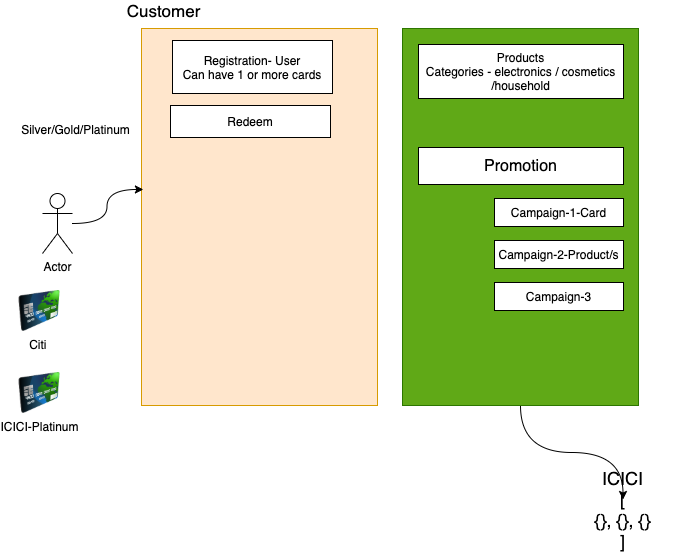

The diagram above was exported from draw.io. Its source (the exported page's mxGraphModel, read from the mxfile embedded in the PNG):
<mxGraphModel dx="535" dy="680" grid="0" gridSize="10" guides="1" tooltips="1" connect="1" arrows="1" fold="1" page="1" pageScale="1" pageWidth="827" pageHeight="1169" math="0" shadow="0">
  <root>
    <mxCell id="0" />
    <mxCell id="1" parent="0" />
    <mxCell id="2" value="" style="rounded=0;whiteSpace=wrap;html=1;fillColor=#ffe6cc;strokeColor=#d79b00;" vertex="1" parent="1">
      <mxGeometry x="155" y="76" width="236" height="377" as="geometry" />
    </mxCell>
    <mxCell id="5" style="edgeStyle=orthogonalEdgeStyle;rounded=0;orthogonalLoop=1;jettySize=auto;html=1;entryX=0.008;entryY=0.427;entryDx=0;entryDy=0;entryPerimeter=0;curved=1;" edge="1" parent="1" source="3" target="2">
      <mxGeometry relative="1" as="geometry" />
    </mxCell>
    <mxCell id="3" value="Actor" style="shape=umlActor;verticalLabelPosition=bottom;verticalAlign=top;html=1;outlineConnect=0;" vertex="1" parent="1">
      <mxGeometry x="56" y="241" width="30" height="60" as="geometry" />
    </mxCell>
    <mxCell id="18" style="edgeStyle=orthogonalEdgeStyle;curved=1;rounded=0;orthogonalLoop=1;jettySize=auto;html=1;" edge="1" parent="1" source="6" target="19">
      <mxGeometry relative="1" as="geometry">
        <mxPoint x="591" y="557" as="targetPoint" />
      </mxGeometry>
    </mxCell>
    <mxCell id="6" value="" style="rounded=0;whiteSpace=wrap;html=1;fillColor=#60a917;strokeColor=#2D7600;fontColor=#ffffff;" vertex="1" parent="1">
      <mxGeometry x="416" y="76" width="236" height="377" as="geometry" />
    </mxCell>
    <mxCell id="7" value="&lt;font style=&quot;font-size: 17px&quot;&gt;Customer&lt;/font&gt;" style="text;html=1;align=center;verticalAlign=middle;resizable=0;points=[];autosize=1;strokeColor=none;" vertex="1" parent="1">
      <mxGeometry x="135" y="48" width="84" height="20" as="geometry" />
    </mxCell>
    <mxCell id="8" value="Products&lt;br&gt;Categories - electronics / cosmetics /household" style="rounded=0;whiteSpace=wrap;html=1;" vertex="1" parent="1">
      <mxGeometry x="432" y="92" width="205" height="54" as="geometry" />
    </mxCell>
    <mxCell id="14" value="Citi&amp;nbsp;" style="image;html=1;image=img/lib/clip_art/finance/Credit_Card_128x128.png" vertex="1" parent="1">
      <mxGeometry x="17" y="338" width="72" height="41" as="geometry" />
    </mxCell>
    <mxCell id="15" value="ICICI-Platinum" style="image;html=1;image=img/lib/clip_art/finance/Credit_Card_128x128.png" vertex="1" parent="1">
      <mxGeometry x="17" y="420" width="72" height="41" as="geometry" />
    </mxCell>
    <mxCell id="16" value="" style="group" vertex="1" connectable="0" parent="1">
      <mxGeometry x="432" y="195" width="205" height="163" as="geometry" />
    </mxCell>
    <mxCell id="9" value="&lt;span style=&quot;font-size: 16px&quot;&gt;Promotion&lt;/span&gt;" style="rounded=0;whiteSpace=wrap;html=1;" vertex="1" parent="16">
      <mxGeometry width="205" height="37" as="geometry" />
    </mxCell>
    <mxCell id="11" value="Campaign-1-Card" style="rounded=0;whiteSpace=wrap;html=1;" vertex="1" parent="16">
      <mxGeometry x="76" y="51" width="129" height="28" as="geometry" />
    </mxCell>
    <mxCell id="12" value="&lt;span&gt;Campaign-2-Product/s&lt;/span&gt;" style="rounded=0;whiteSpace=wrap;html=1;" vertex="1" parent="16">
      <mxGeometry x="76" y="93" width="129" height="28" as="geometry" />
    </mxCell>
    <mxCell id="13" value="&lt;span&gt;Campaign-3&lt;/span&gt;" style="rounded=0;whiteSpace=wrap;html=1;" vertex="1" parent="16">
      <mxGeometry x="76" y="135" width="129" height="28" as="geometry" />
    </mxCell>
    <mxCell id="17" value="Registration- User&lt;br&gt;Can have 1 or more cards" style="rounded=0;whiteSpace=wrap;html=1;" vertex="1" parent="1">
      <mxGeometry x="186" y="88" width="160" height="53" as="geometry" />
    </mxCell>
    <mxCell id="19" value="&lt;font style=&quot;font-size: 18px&quot;&gt;ICICI&lt;br&gt;[&lt;br&gt;{}, {}, {}&lt;br&gt;]&lt;/font&gt;" style="text;html=1;strokeColor=none;fillColor=none;align=center;verticalAlign=middle;whiteSpace=wrap;rounded=0;" vertex="1" parent="1">
      <mxGeometry x="571" y="547" width="131" height="20" as="geometry" />
    </mxCell>
    <mxCell id="20" value="Silver/Gold/Platinum" style="text;html=1;strokeColor=none;fillColor=none;align=center;verticalAlign=middle;whiteSpace=wrap;rounded=0;" vertex="1" parent="1">
      <mxGeometry x="29" y="164" width="121" height="26" as="geometry" />
    </mxCell>
    <mxCell id="21" value="Redeem" style="rounded=0;whiteSpace=wrap;html=1;" vertex="1" parent="1">
      <mxGeometry x="184" y="153" width="160" height="32" as="geometry" />
    </mxCell>
  </root>
</mxGraphModel>